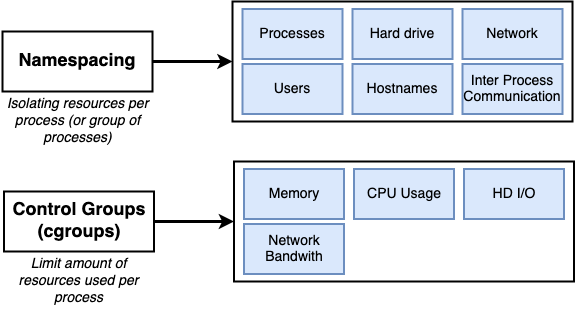

The diagram above was exported from draw.io. Its source (the exported page's mxGraphModel, read from the mxfile embedded in the PNG):
<mxGraphModel dx="700" dy="549" grid="1" gridSize="10" guides="1" tooltips="1" connect="1" arrows="1" fold="1" page="1" pageScale="1" pageWidth="3300" pageHeight="4681" background="#ffffff" math="0" shadow="0">
  <root>
    <mxCell id="0" />
    <mxCell id="1" parent="0" />
    <mxCell id="26" style="edgeStyle=orthogonalEdgeStyle;rounded=0;html=1;exitX=1;exitY=0.5;jettySize=auto;orthogonalLoop=1;strokeWidth=3;fontSize=21;" parent="1" source="25" edge="1">
      <mxGeometry relative="1" as="geometry">
        <mxPoint x="670" y="250" as="targetPoint" />
      </mxGeometry>
    </mxCell>
    <mxCell id="25" value="Namespacing" style="rounded=0;whiteSpace=wrap;html=1;strokeWidth=2;fontSize=18;align=center;fontStyle=1" parent="1" vertex="1">
      <mxGeometry x="440" y="220" width="150" height="60" as="geometry" />
    </mxCell>
    <mxCell id="27" value="" style="rounded=0;whiteSpace=wrap;html=1;strokeWidth=2;fontSize=21;align=center;" parent="1" vertex="1">
      <mxGeometry x="670" y="190" width="340" height="120" as="geometry" />
    </mxCell>
    <mxCell id="28" value="Isolating resources per process (or group of processes)" style="text;html=1;strokeColor=none;fillColor=none;align=center;verticalAlign=middle;whiteSpace=wrap;rounded=0;fontSize=14;fontStyle=2" parent="1" vertex="1">
      <mxGeometry x="438.5" y="280" width="153" height="60" as="geometry" />
    </mxCell>
    <mxCell id="29" value="Processes" style="rounded=0;whiteSpace=wrap;html=1;strokeWidth=2;fontSize=14;align=center;fillColor=#dae8fc;strokeColor=#6c8ebf;" parent="1" vertex="1">
      <mxGeometry x="680" y="197.5" width="100" height="50" as="geometry" />
    </mxCell>
    <mxCell id="30" value="Hard drive" style="rounded=0;whiteSpace=wrap;html=1;strokeWidth=2;fontSize=14;align=center;fillColor=#dae8fc;strokeColor=#6c8ebf;" parent="1" vertex="1">
      <mxGeometry x="790" y="197.5" width="100" height="50" as="geometry" />
    </mxCell>
    <mxCell id="31" value="Network" style="rounded=0;whiteSpace=wrap;html=1;strokeWidth=2;fontSize=14;align=center;fillColor=#dae8fc;strokeColor=#6c8ebf;" parent="1" vertex="1">
      <mxGeometry x="900" y="197.5" width="100" height="50" as="geometry" />
    </mxCell>
    <mxCell id="32" value="Users" style="rounded=0;whiteSpace=wrap;html=1;strokeWidth=2;fontSize=14;align=center;fillColor=#dae8fc;strokeColor=#6c8ebf;" parent="1" vertex="1">
      <mxGeometry x="680" y="252.5" width="100" height="50" as="geometry" />
    </mxCell>
    <mxCell id="33" value="Hostnames" style="rounded=0;whiteSpace=wrap;html=1;strokeWidth=2;fontSize=14;align=center;fillColor=#dae8fc;strokeColor=#6c8ebf;" parent="1" vertex="1">
      <mxGeometry x="790" y="252.5" width="100" height="50" as="geometry" />
    </mxCell>
    <mxCell id="34" value="Inter Process Communication" style="rounded=0;whiteSpace=wrap;html=1;strokeWidth=2;fontSize=14;align=center;fillColor=#dae8fc;strokeColor=#6c8ebf;" parent="1" vertex="1">
      <mxGeometry x="900" y="252.5" width="100" height="50" as="geometry" />
    </mxCell>
    <mxCell id="35" style="edgeStyle=orthogonalEdgeStyle;rounded=0;html=1;exitX=1;exitY=0.5;jettySize=auto;orthogonalLoop=1;strokeWidth=3;fontSize=21;" parent="1" source="36" edge="1">
      <mxGeometry relative="1" as="geometry">
        <mxPoint x="671.5" y="410" as="targetPoint" />
      </mxGeometry>
    </mxCell>
    <mxCell id="36" value="Control Groups (cgroups)" style="rounded=0;whiteSpace=wrap;html=1;strokeWidth=2;fontSize=18;align=center;fontStyle=1" parent="1" vertex="1">
      <mxGeometry x="441.5" y="380" width="150" height="60" as="geometry" />
    </mxCell>
    <mxCell id="37" value="" style="rounded=0;whiteSpace=wrap;html=1;strokeWidth=2;fontSize=21;align=center;" parent="1" vertex="1">
      <mxGeometry x="671.5" y="350" width="340" height="120" as="geometry" />
    </mxCell>
    <mxCell id="38" value="Limit amount of resources used per process" style="text;html=1;strokeColor=none;fillColor=none;align=center;verticalAlign=middle;whiteSpace=wrap;rounded=0;fontSize=14;fontStyle=2" parent="1" vertex="1">
      <mxGeometry x="440" y="440" width="153" height="60" as="geometry" />
    </mxCell>
    <mxCell id="39" value="Memory" style="rounded=0;whiteSpace=wrap;html=1;strokeWidth=2;fontSize=14;align=center;fillColor=#dae8fc;strokeColor=#6c8ebf;" parent="1" vertex="1">
      <mxGeometry x="681.5" y="357.5" width="100" height="50" as="geometry" />
    </mxCell>
    <mxCell id="40" value="CPU Usage" style="rounded=0;whiteSpace=wrap;html=1;strokeWidth=2;fontSize=14;align=center;fillColor=#dae8fc;strokeColor=#6c8ebf;" parent="1" vertex="1">
      <mxGeometry x="791.5" y="357.5" width="100" height="50" as="geometry" />
    </mxCell>
    <mxCell id="41" value="HD I/O" style="rounded=0;whiteSpace=wrap;html=1;strokeWidth=2;fontSize=14;align=center;fillColor=#dae8fc;strokeColor=#6c8ebf;" parent="1" vertex="1">
      <mxGeometry x="901.5" y="357.5" width="100" height="50" as="geometry" />
    </mxCell>
    <mxCell id="42" value="Network Bandwith" style="rounded=0;whiteSpace=wrap;html=1;strokeWidth=2;fontSize=14;align=center;fillColor=#dae8fc;strokeColor=#6c8ebf;" parent="1" vertex="1">
      <mxGeometry x="681.5" y="412.5" width="100" height="50" as="geometry" />
    </mxCell>
  </root>
</mxGraphModel>